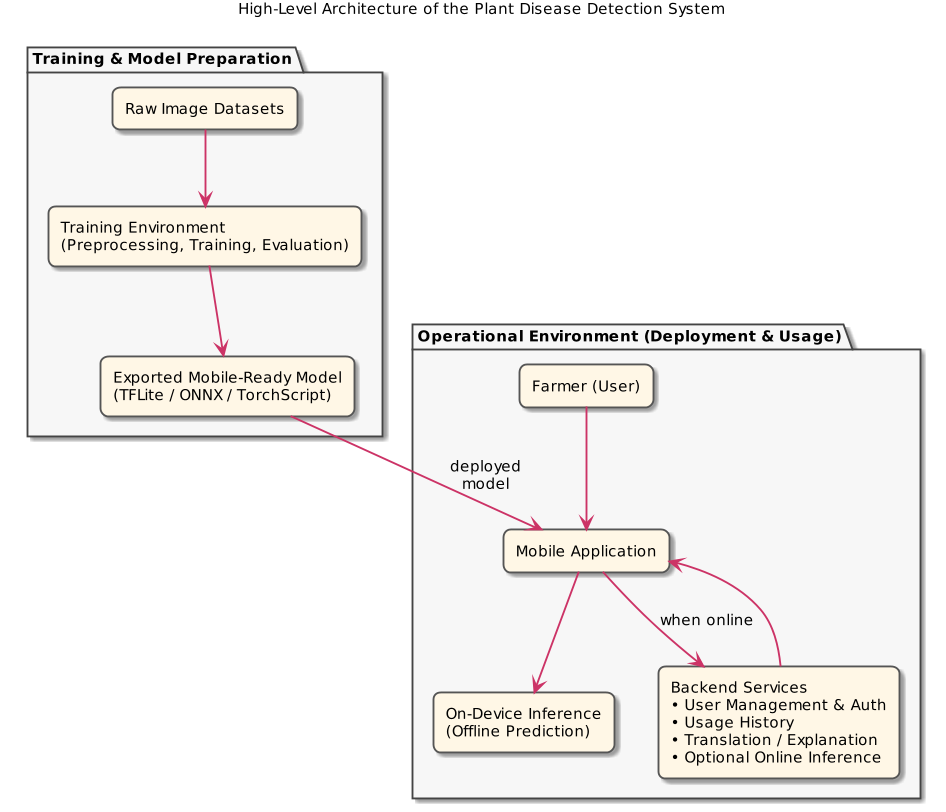

The diagram above was rendered by PlantUML. Its source (embedded in the PNG):
@startuml
title High-Level Architecture of the Plant Disease Detection System

top to bottom direction

skinparam shadowing true
skinparam dpi 120

skinparam defaultFontName Arial
skinparam defaultFontSize 12

skinparam package {
  BorderColor #444444
  BackgroundColor #F7F7F7
  RoundCorner 10
}

skinparam rectangle {
  BorderColor #555555
  BackgroundColor #FFF7E6
  RoundCorner 12
}

skinparam arrow {
  Color #CC3366
  Thickness 1.5
}

package "Training & Model Preparation" as TrainPkg {

  rectangle "Raw Image Datasets" as Datasets

  rectangle "Training Environment\n(Preprocessing, Training, Evaluation)" as TrainEnv

  rectangle "Exported Mobile-Ready Model\n(TFLite / ONNX / TorchScript)" as ModelFile
}

Datasets --> TrainEnv
TrainEnv --> ModelFile


package "Operational Environment (Deployment & Usage)" as DeployPkg {

  rectangle "Farmer (User)" as Farmer

  rectangle "Mobile Application" as MobileApp

  rectangle "On-Device Inference\n(Offline Prediction)" as OnDevice

  rectangle "Backend Services\n• User Management & Auth\n• Usage History\n• Translation / Explanation\n• Optional Online Inference" as Backend
}

Farmer --> MobileApp
MobileApp --> OnDevice
ModelFile --> MobileApp : deployed\nmodel
MobileApp --> Backend : when online
Backend --> MobileApp

@enduml